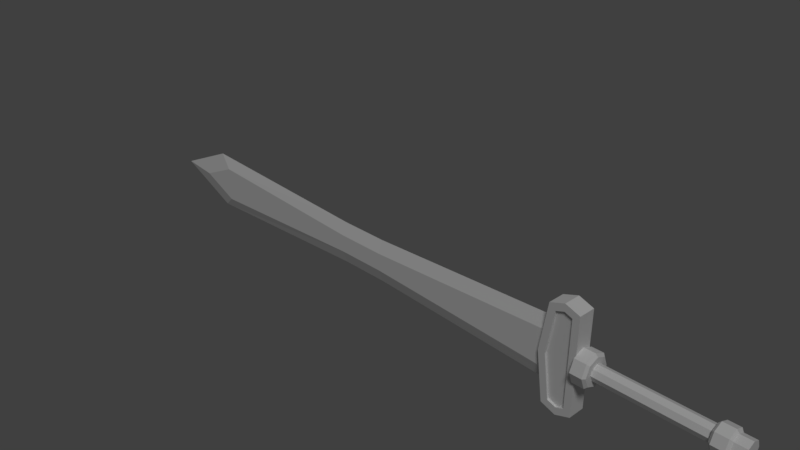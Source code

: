 # Source: sword_4.blend  (saved by Blender 2.78.0; exported with 4.5.12 LTS)
import bpy
from mathutils import Matrix  # noqa: F401  (used for matrix-valued properties, if any)

bpy.ops.wm.read_factory_settings(use_empty=True)
scene = bpy.context.scene
scene.name = 'Scene'

# ---- collections
col_collection_1 = bpy.data.collections.new('Collection 1'); scene.collection.children.link(col_collection_1)

# ---- world
world_world = bpy.data.worlds.new('World'); scene.world = world_world
world_world.color = (0.05088, 0.05088, 0.05088)
world_world.use_sun_shadow = False
world_world.sun_shadow_jitter_overblur = 0.0
world_world.cycles.sampling_method = 'MANUAL'

# ---- cameras
cam_camera = bpy.data.cameras.new('Camera')
cam_camera.clip_end = 100.0
cam_camera.lens = 35.0
cam_camera.sensor_width = 32.0
cam_camera.sensor_height = 18.0
cam_camera.ortho_scale = 7.314
cam_camera.dof.focus_distance = 0.0

# ---- lights
light_lamp = bpy.data.lights.new('Lamp', 'SUN')
light_lamp.transmission_factor = 0.0
light_lamp.cutoff_distance = 30.0
light_lamp.angle = 0.1993
light_lamp.energy = 1.0
light_lamp.shadow_buffer_clip_start = 1.001
light_lamp.shadow_soft_size = 0.1
light_lamp.shadow_cascade_max_distance = 1000.0

# ---- meshes
me_cube = bpy.data.meshes.new('Cube')
me_cube.from_pydata([(-3.68, -0.05976, 0.0), (-3.099, -0.05976, -0.2449), (-3.099, -0.05976, 0.2449), (3.025, -0.05976, -0.2449), (3.025, -0.05976, 0.2449), (3.325, -0.1517, 0.1517), (3.325, -0.2146, -2.461e-08), (3.325, -0.1517, -0.1517), (3.509, -0.07202, 0.07202), (3.509, -0.1019, -1.449e-08), (3.509, -0.07202, -0.07202), (4.838, -0.07202, 0.07202), (4.838, -0.1019, -1.449e-08), (4.838, -0.07202, -0.07202), (5.048, -0.09484, 0.09484), (5.048, -0.1341, -1.66e-08), (5.048, -0.09484, -0.09484), (5.193, -0.09484, 0.09484), (5.193, -0.1341, -1.66e-08), (5.193, -0.09484, -0.09484), (3.479, -0.1517, 0.1517), (3.509, -0.1283, 0.1283), (3.479, -0.2146, -2.461e-08), (3.509, -0.1814, -2.163e-08), (3.479, -0.1517, -0.1517), (3.509, -0.1283, -0.1283), (4.838, -0.09813, 0.09813), (4.869, -0.1216, 0.1216), (4.838, -0.1388, -1.737e-08), (4.869, -0.172, -1.997e-08), (4.838, -0.09813, -0.09813), (4.869, -0.1216, -0.1216), (5.017, -0.1216, 0.1216), (5.017, -0.172, -1.997e-08), (5.017, -0.1216, -0.1216), (2.935, -0.1155, 2.307e-08), (3.019, -0.1155, -0.5638), (3.233, -0.1155, 0.5671), (3.019, -0.1155, 0.5638), (3.233, -0.1155, -0.5671), (3.233, -0.1155, -2.917e-08), (-0.4408, -0.05976, 0.1201), (0.2524, -0.05976, 0.1201), (0.2524, -0.05976, -0.1201), (-0.4408, -0.05976, -0.1201), (3.131, -0.1155, 0.6032), (3.131, -0.1155, -0.6032), (2.841, -0.1155, 2.307e-08), (2.936, -0.1155, -0.6323), (3.131, -0.1155, 0.7012), (2.936, -0.1155, 0.6323), (3.131, -0.1155, -0.7012), (3.325, -0.1155, -0.6323), (3.325, -0.1155, -2.917e-08), (3.325, -0.1155, 0.6323), (3.083, -0.08541, -3.053e-09), (2.935, -0.08541, 2.307e-08), (3.233, -0.08541, -2.917e-08), (3.131, -0.08541, 0.6032), (3.131, -0.08541, -0.6032), (3.019, -0.08541, -0.5638), (3.019, -0.08541, 0.5638), (3.233, -0.08541, -0.5671), (3.233, -0.08541, 0.5671), (-4.314, 0.0, 0.0), (3.417, 0.0, 0.0), (-3.328, 0.0, -0.4161), (-3.328, 0.0, 0.4161), (3.025, 0.0, -0.4161), (3.025, 0.0, 0.4161), (-3.68, 0.05976, 0.0), (-3.099, 0.05976, -0.2449), (-3.099, 0.05976, 0.2449), (3.025, 0.05976, -0.2449), (3.025, 0.05976, 0.2449), (3.325, 0.0, 0.2146), (3.325, 0.1517, 0.1517), (3.325, 0.2146, -2.461e-08), (3.325, 0.1517, -0.1517), (3.325, 0.0, -0.2146), (3.509, 0.0, 0.1019), (3.509, 0.07202, 0.07202), (3.509, 0.1019, -1.449e-08), (3.509, 0.07202, -0.07202), (3.509, 0.0, -0.1019), (4.838, 0.0, 0.1019), (4.838, 0.07202, 0.07202), (4.838, 0.1019, -1.449e-08), (4.838, 0.07202, -0.07202), (4.838, 0.0, -0.1019), (5.048, 0.0, 0.1341), (5.048, 0.09484, 0.09484), (5.048, 0.1341, -1.66e-08), (5.048, 0.09484, -0.09484), (5.048, 0.0, -0.1341), (5.193, 0.0, 0.1341), (5.193, 0.09484, 0.09484), (5.193, 0.1341, -1.66e-08), (5.193, 0.09484, -0.09484), (5.193, 0.0, -0.1341), (5.193, 0.0, -7.451e-09), (3.479, 0.0, 0.2146), (3.509, 0.0, 0.1814), (3.479, 0.1517, 0.1517), (3.509, 0.1283, 0.1283), (3.479, 0.2146, -2.461e-08), (3.509, 0.1814, -2.163e-08), (3.479, 0.1517, -0.1517), (3.509, 0.1283, -0.1283), (3.479, 0.0, -0.2146), (3.509, 0.0, -0.1814), (4.838, 0.0, 0.1388), (4.869, 0.0, 0.172), (4.838, 0.09813, 0.09813), (4.869, 0.1216, 0.1216), (4.838, 0.1388, -1.737e-08), (4.869, 0.172, -1.997e-08), (4.838, 0.09813, -0.09813), (4.869, 0.1216, -0.1216), (4.838, 0.0, -0.1388), (4.869, 0.0, -0.172), (5.017, 0.0, 0.172), (5.017, 0.1216, 0.1216), (5.017, 0.172, -1.997e-08), (5.017, 0.1216, -0.1216), (5.017, 0.0, -0.172), (3.325, 0.0, 0.0), (2.935, 0.1155, 2.307e-08), (3.019, 0.1155, -0.5638), (3.233, 0.1155, 0.5671), (3.019, 0.1155, 0.5638), (3.233, 0.1155, -0.5671), (3.233, 0.1155, -2.917e-08), (-0.4408, 0.05976, 0.1201), (0.2524, 0.05976, 0.1201), (0.2524, 0.05976, -0.1201), (-0.4408, 0.05976, -0.1201), (-0.4408, 0.0, 0.2944), (0.2524, 0.0, 0.2944), (0.2524, 0.0, -0.2944), (-0.4408, 0.0, -0.2944), (3.131, 0.1155, 0.6032), (3.131, 0.1155, -0.6032), (2.841, 0.1155, 2.307e-08), (2.936, 0.1155, -0.6323), (3.131, 0.1155, 0.7012), (2.936, 0.1155, 0.6323), (3.131, 0.1155, -0.7012), (3.325, 0.1155, -0.6323), (3.325, 0.1155, -2.917e-08), (3.325, 0.1155, 0.6323), (3.083, 0.08541, -3.053e-09), (2.935, 0.08541, 2.307e-08), (3.233, 0.08541, -2.917e-08), (3.131, 0.08541, 0.6032), (3.131, 0.08541, -0.6032), (3.019, 0.08541, -0.5638), (3.019, 0.08541, 0.5638), (3.233, 0.08541, -0.5671), (3.233, 0.08541, 0.5671)], [], [(1, 2, 0), (1, 0, 64, 66), (0, 2, 67, 64), (3, 65, 4), (69, 4, 65), (25, 110, 84, 10), (21, 23, 9, 8), (23, 25, 10, 9), (102, 21, 8, 80), (7, 79, 109, 24), (5, 6, 22, 20), (6, 7, 24, 22), (75, 5, 20, 101), (80, 8, 11, 85), (10, 84, 89, 13), (8, 9, 12, 11), (9, 10, 13, 12), (31, 120, 125, 34), (27, 29, 33, 32), (29, 31, 34, 33), (112, 27, 32, 121), (11, 12, 28, 26), (12, 13, 30, 28), (85, 11, 26, 111), (13, 89, 119, 30), (15, 16, 19, 18), (90, 14, 17, 95), (16, 94, 99, 19), (14, 15, 18, 17), (18, 19, 100), (95, 17, 100), (19, 99, 100), (17, 18, 100), (21, 102, 101, 20), (23, 21, 20, 22), (25, 23, 22, 24), (110, 25, 24, 109), (27, 112, 111, 26), (29, 27, 26, 28), (31, 29, 28, 30), (120, 31, 30, 119), (32, 14, 90, 121), (33, 15, 14, 32), (34, 16, 15, 33), (125, 94, 16, 34), (7, 6, 126), (5, 75, 126), (79, 7, 126), (6, 5, 126), (54, 150, 145, 49), (50, 146, 143, 47), (144, 48, 47, 143), (148, 52, 51, 147), (49, 145, 146, 50), (149, 150, 54, 53), (3, 68, 65), (40, 37, 63, 57), (37, 45, 58, 63), (3, 43, 139, 68), (2, 41, 137, 67), (41, 2, 1, 44), (42, 4, 69, 138), (44, 1, 66, 140), (43, 44, 140, 139), (41, 42, 138, 137), (42, 41, 44, 43), (4, 42, 43, 3), (45, 38, 61, 58), (38, 35, 56, 61), (147, 51, 48, 144), (36, 35, 47, 48), (38, 45, 49, 50), (39, 46, 51, 52), (35, 38, 50, 47), (37, 40, 53, 54), (40, 39, 52, 53), (45, 37, 54, 49), (46, 36, 48, 51), (59, 62, 57, 55), (55, 57, 63, 58), (56, 55, 58, 61), (60, 59, 55, 56), (46, 39, 62, 59), (35, 36, 60, 56), (36, 46, 59, 60), (39, 40, 57, 62), (71, 70, 72), (71, 66, 64, 70), (70, 64, 67, 72), (73, 74, 65), (69, 65, 74), (108, 83, 84, 110), (104, 81, 82, 106), (106, 82, 83, 108), (102, 80, 81, 104), (78, 107, 109, 79), (76, 103, 105, 77), (77, 105, 107, 78), (75, 101, 103, 76), (80, 85, 86, 81), (83, 88, 89, 84), (81, 86, 87, 82), (82, 87, 88, 83), (118, 124, 125, 120), (114, 122, 123, 116), (116, 123, 124, 118), (112, 121, 122, 114), (86, 113, 115, 87), (87, 115, 117, 88), (85, 111, 113, 86), (88, 117, 119, 89), (92, 97, 98, 93), (90, 95, 96, 91), (93, 98, 99, 94), (91, 96, 97, 92), (97, 100, 98), (95, 100, 96), (98, 100, 99), (96, 100, 97), (104, 103, 101, 102), (106, 105, 103, 104), (108, 107, 105, 106), (110, 109, 107, 108), (114, 113, 111, 112), (116, 115, 113, 114), (118, 117, 115, 116), (120, 119, 117, 118), (122, 121, 90, 91), (123, 122, 91, 92), (124, 123, 92, 93), (125, 124, 93, 94), (78, 126, 77), (76, 126, 75), (79, 126, 78), (77, 126, 76), (73, 65, 68), (132, 153, 159, 129), (129, 159, 154, 141), (73, 68, 139, 135), (72, 67, 137, 133), (133, 136, 71, 72), (134, 138, 69, 74), (136, 140, 66, 71), (135, 139, 140, 136), (133, 137, 138, 134), (134, 135, 136, 133), (74, 73, 135, 134), (141, 154, 157, 130), (130, 157, 152, 127), (128, 144, 143, 127), (130, 146, 145, 141), (131, 148, 147, 142), (127, 143, 146, 130), (129, 150, 149, 132), (132, 149, 148, 131), (141, 145, 150, 129), (142, 147, 144, 128), (155, 151, 153, 158), (151, 154, 159, 153), (152, 157, 154, 151), (156, 152, 151, 155), (142, 155, 158, 131), (127, 152, 156, 128), (128, 156, 155, 142), (131, 158, 153, 132), (148, 149, 53, 52)])
me_cube.use_remesh_preserve_volume = False
me_cube.use_remesh_preserve_attributes = False
me_cube.use_mirror_vertex_groups = False
me_cube.update()

# ---- objects
ob_sword = bpy.data.objects.new('sword', me_cube)
ob_lamp = bpy.data.objects.new('Lamp', light_lamp)
ob_camera = bpy.data.objects.new('Camera', cam_camera)

# ---- transforms, parenting, visibility, modifiers, constraints
ob_sword.location = (0.0, 0.0, 0.0)
ob_sword.lineart.crease_threshold = 0.0
ob_lamp.location = (4.076, 1.005, 5.904)
ob_lamp.rotation_euler = (0.6503, 0.05522, 0.7362)
ob_lamp.lock_rotations_4d = False
ob_lamp.empty_display_type = 'ARROWS'
ob_lamp.color = (0.0, 0.0, 0.0, 0.0)
ob_lamp.lineart.crease_threshold = 0.0
ob_camera.location = (7.481, -6.508, 5.344)
ob_camera.rotation_euler = (1.109, 0.0, 0.8149)
ob_camera.lock_rotations_4d = False
ob_camera.empty_display_type = 'ARROWS'
ob_camera.color = (0.0, 0.0, 0.0, 0.0)
ob_camera.display_type = 'WIRE'
ob_camera.lineart.crease_threshold = 0.0

# ---- collection membership
col_collection_1.objects.link(ob_sword)
col_collection_1.objects.link(ob_lamp)
col_collection_1.objects.link(ob_camera)

# ---- scene / render settings (as saved in the file)
scene.camera = ob_camera
scene.frame_start = 1; scene.frame_end = 250; scene.frame_set(3)
scene.render.engine = 'CYCLES'
scene.render.resolution_percentage = 50
scene.render.dither_intensity = 0.0
scene.cycles.use_denoising = False
scene.cycles.samples = 128
scene.cycles.sampling_pattern = 'TABULATED_SOBOL'
scene.cycles.light_sampling_threshold = 0.0
scene.cycles.use_adaptive_sampling = False
scene.cycles.use_light_tree = False
scene.cycles.blur_glossy = 0.0
scene.cycles.sample_clamp_indirect = 0.0
scene.view_settings.view_transform = 'Standard'
bpy.context.view_layer.update()
